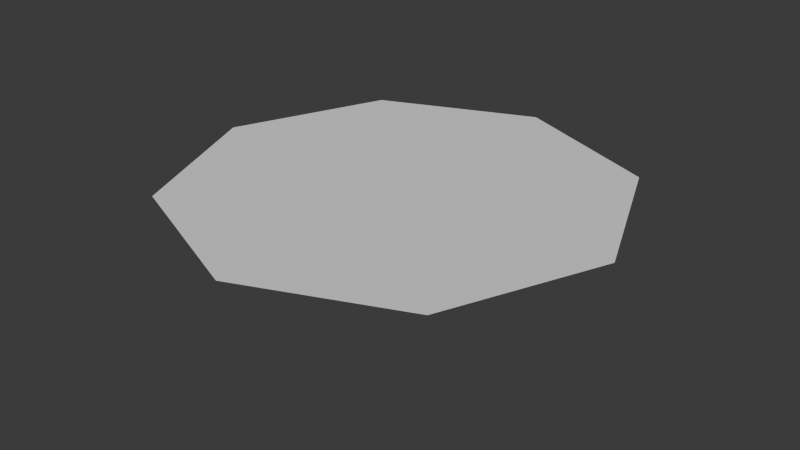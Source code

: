 # Source: kolso.blend  (saved by Blender 4.0.36; exported with 4.5.12 LTS)
import bpy
from mathutils import Matrix  # noqa: F401  (used for matrix-valued properties, if any)

bpy.ops.wm.read_factory_settings(use_empty=True)
scene = bpy.context.scene
scene.name = 'Scene'

# ---- collections
col_collection = bpy.data.collections.new('Collection'); scene.collection.children.link(col_collection)

# ---- world
world_world = bpy.data.worlds.new('World'); scene.world = world_world
world_world.use_nodes = True; world_world.node_tree.nodes.clear()
_N = world_world.node_tree.nodes; _L = world_world.node_tree.links
n0 = _N.new('ShaderNodeOutputWorld'); n0.name = 'World Output'; n0.location = (300, 300)
n1 = _N.new('ShaderNodeBackground'); n1.name = 'Background'; n1.location = (10, 300)
n1.inputs[0].default_value = (0.05088, 0.05088, 0.05088, 1.0)
_L.new(n1.outputs[0], n0.inputs[0])
n0.is_active_output = True
world_world.color = (0.05088, 0.05088, 0.05088)
world_world.use_sun_shadow = False
world_world.sun_shadow_jitter_overblur = 0.0

# ---- meshes
me_x = bpy.data.meshes.new('Куб')
me_x.from_pydata([(-1.0, -1.0, -1.0), (-0.3926, -0.3982, 0.1398), (-1.0, 1.0, -1.0), (-0.004572, 0.004572, 1.0), (1.0, -1.0, -1.0), (0.004572, -0.004572, 1.0), (1.0, 1.0, -1.0), (0.004572, 0.004572, 1.0), (-0.004572, 5.675, 1.0), (-4.014, 4.014, 1.0), (-5.675, 0.004572, 1.0), (-4.014, -4.005, 1.0), (-0.004572, -5.665, 1.0), (4.005, -4.005, 1.0), (5.665, 0.004572, 1.0), (4.005, 4.014, 1.0)], [], [(0, 1, 3, 2), (2, 3, 7, 6), (6, 7, 5, 4), (4, 5, 1, 0), (2, 6, 4, 0), (7, 3, 1, 5), (9, 10, 11, 12, 13, 14, 15, 8)])
_uv = me_x.uv_layers.new(name='UVКарта')
_uv.uv.foreach_set('vector', [0.375, 0.0, 0.625, 0.0, 0.625, 0.25, 0.375, 0.25, 0.375, 0.25, 0.625, 0.25, 0.625, 0.5, 0.375, 0.5, 0.375, 0.5, 0.625, 0.5, 0.625, 0.75, 0.375, 0.75, 0.375, 0.75, 0.625, 0.75, 0.625, 1.0, 0.375, 1.0, 0.125, 0.5, 0.375, 0.5, 0.375, 0.75, 0.125, 0.75, 0.625, 0.5, 0.875, 0.5, 0.875, 0.75, 0.625, 0.75, 0.0, 0.0, 0.0, 0.0, 0.0, 0.0, 0.0, 0.0, 0.0, 0.0, 0.0, 0.0, 0.0, 0.0, 0.0, 0.0])
me_x.update()

# ---- objects
ob_x = bpy.data.objects.new('Куб', me_x)

# ---- transforms, parenting, visibility, modifiers, constraints
ob_x.location = (0.0, 0.0, 0.0)

# ---- collection membership
col_collection.objects.link(ob_x)

# ---- scene / render settings (as saved in the file)
scene.frame_start = 1; scene.frame_end = 250; scene.frame_set(1)
scene.render.engine = 'BLENDER_EEVEE_NEXT'
scene.cycles.sampling_pattern = 'TABULATED_SOBOL'
bpy.context.view_layer.update()

# ---- added for rendering (the .blend has no active camera and no usable light): camera, sun
cam_auto = bpy.data.cameras.new('AutoCamera')
cam_auto.lens = 50.0
cam_auto.sensor_width = 36.0
cam_auto.clip_end = 1000.0
ob_auto_camera = bpy.data.objects.new('AutoCamera', cam_auto)
scene.collection.objects.link(ob_auto_camera)
ob_auto_camera.location = (14.9485, -17.9391, 11.9624)
ob_auto_camera.rotation_euler = (1.09748, -7.21219e-08, 0.694738)
scene.camera = ob_auto_camera
light_auto_sun = bpy.data.lights.new('AutoSun', 'SUN')
light_auto_sun.energy = 3.0
light_auto_sun.angle = 0.0523599
ob_auto_sun = bpy.data.objects.new('AutoSun', light_auto_sun)
scene.collection.objects.link(ob_auto_sun)
ob_auto_sun.rotation_euler = (0.872665, 0.174533, 0.523599)
bpy.context.view_layer.update()
